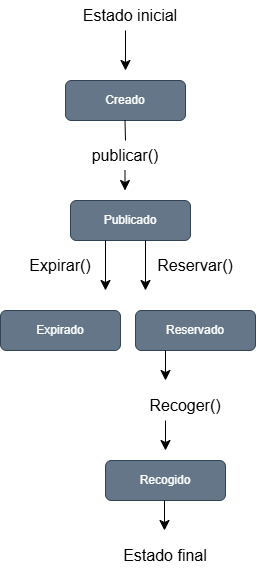

The diagram above was exported from draw.io. Its source (the exported page's mxGraphModel, read from the mxfile embedded in the PNG):
<mxGraphModel dx="1123" dy="562" grid="1" gridSize="10" guides="1" tooltips="1" connect="1" arrows="1" fold="1" page="1" pageScale="1" pageWidth="850" pageHeight="1100" math="0" shadow="0">
  <root>
    <mxCell id="0" />
    <mxCell id="1" parent="0" />
    <mxCell id="ioJadtlsi2bRa6UY3xOb-20" value="Estado inicial" style="text;strokeColor=none;fillColor=none;html=1;align=center;verticalAlign=middle;whiteSpace=wrap;rounded=0;fontSize=16;" vertex="1" parent="1">
      <mxGeometry x="-140" y="80" width="170" height="30" as="geometry" />
    </mxCell>
    <mxCell id="ioJadtlsi2bRa6UY3xOb-21" value="" style="endArrow=classic;html=1;rounded=0;fontSize=12;startSize=8;endSize=8;curved=1;" edge="1" parent="1">
      <mxGeometry width="50" height="50" relative="1" as="geometry">
        <mxPoint x="-60" y="110" as="sourcePoint" />
        <mxPoint x="-60" y="150" as="targetPoint" />
      </mxGeometry>
    </mxCell>
    <mxCell id="ioJadtlsi2bRa6UY3xOb-23" value="Creado" style="rounded=1;whiteSpace=wrap;html=1;fillColor=#647687;fontColor=#ffffff;strokeColor=#314354;" vertex="1" parent="1">
      <mxGeometry x="-120" y="160" width="120" height="40" as="geometry" />
    </mxCell>
    <mxCell id="ioJadtlsi2bRa6UY3xOb-26" value="" style="endArrow=none;html=1;rounded=0;fontSize=12;startSize=8;endSize=8;curved=1;" edge="1" parent="1">
      <mxGeometry width="50" height="50" relative="1" as="geometry">
        <mxPoint x="-60" y="220" as="sourcePoint" />
        <mxPoint x="-60.5" y="200" as="targetPoint" />
      </mxGeometry>
    </mxCell>
    <mxCell id="ioJadtlsi2bRa6UY3xOb-27" value="publicar()" style="text;strokeColor=none;fillColor=none;html=1;align=center;verticalAlign=middle;whiteSpace=wrap;rounded=0;fontSize=16;" vertex="1" parent="1">
      <mxGeometry x="-90" y="220" width="60" height="30" as="geometry" />
    </mxCell>
    <mxCell id="ioJadtlsi2bRa6UY3xOb-29" value="" style="endArrow=classic;html=1;rounded=0;fontSize=12;startSize=8;endSize=8;curved=1;" edge="1" parent="1">
      <mxGeometry width="50" height="50" relative="1" as="geometry">
        <mxPoint x="-60.5" y="250" as="sourcePoint" />
        <mxPoint x="-60.5" y="270" as="targetPoint" />
      </mxGeometry>
    </mxCell>
    <mxCell id="ioJadtlsi2bRa6UY3xOb-30" value="Publicado" style="rounded=1;whiteSpace=wrap;html=1;fillColor=#647687;fontColor=#ffffff;strokeColor=#314354;" vertex="1" parent="1">
      <mxGeometry x="-115" y="280" width="120" height="40" as="geometry" />
    </mxCell>
    <mxCell id="ioJadtlsi2bRa6UY3xOb-33" value="Expirar()" style="text;strokeColor=none;fillColor=none;html=1;align=center;verticalAlign=middle;whiteSpace=wrap;rounded=0;fontSize=16;" vertex="1" parent="1">
      <mxGeometry x="-160" y="330" width="70" height="30" as="geometry" />
    </mxCell>
    <mxCell id="ioJadtlsi2bRa6UY3xOb-34" value="" style="endArrow=classic;html=1;rounded=0;fontSize=12;startSize=8;endSize=8;curved=1;" edge="1" parent="1">
      <mxGeometry width="50" height="50" relative="1" as="geometry">
        <mxPoint x="-80" y="320" as="sourcePoint" />
        <mxPoint x="-80" y="370" as="targetPoint" />
      </mxGeometry>
    </mxCell>
    <mxCell id="ioJadtlsi2bRa6UY3xOb-36" value="" style="endArrow=classic;html=1;rounded=0;fontSize=12;startSize=8;endSize=8;curved=1;" edge="1" parent="1">
      <mxGeometry width="50" height="50" relative="1" as="geometry">
        <mxPoint x="-40" y="320" as="sourcePoint" />
        <mxPoint x="-40" y="370" as="targetPoint" />
      </mxGeometry>
    </mxCell>
    <mxCell id="ioJadtlsi2bRa6UY3xOb-38" value="Reservar()" style="text;strokeColor=none;fillColor=none;html=1;align=center;verticalAlign=middle;whiteSpace=wrap;rounded=0;fontSize=16;" vertex="1" parent="1">
      <mxGeometry x="-20" y="330" width="60" height="30" as="geometry" />
    </mxCell>
    <mxCell id="ioJadtlsi2bRa6UY3xOb-41" value="Expirado" style="rounded=1;whiteSpace=wrap;html=1;fillColor=#647687;fontColor=#ffffff;strokeColor=#314354;" vertex="1" parent="1">
      <mxGeometry x="-185" y="390" width="120" height="40" as="geometry" />
    </mxCell>
    <mxCell id="ioJadtlsi2bRa6UY3xOb-42" value="Reservado" style="rounded=1;whiteSpace=wrap;html=1;fillColor=#647687;fontColor=#ffffff;strokeColor=#314354;" vertex="1" parent="1">
      <mxGeometry x="-50" y="390" width="120" height="40" as="geometry" />
    </mxCell>
    <mxCell id="ioJadtlsi2bRa6UY3xOb-43" value="" style="endArrow=classic;html=1;rounded=0;fontSize=12;startSize=8;endSize=8;curved=1;" edge="1" parent="1">
      <mxGeometry width="50" height="50" relative="1" as="geometry">
        <mxPoint x="-20" y="430" as="sourcePoint" />
        <mxPoint x="-20" y="460" as="targetPoint" />
      </mxGeometry>
    </mxCell>
    <mxCell id="ioJadtlsi2bRa6UY3xOb-44" value="Recoger()" style="text;strokeColor=none;fillColor=none;html=1;align=center;verticalAlign=middle;whiteSpace=wrap;rounded=0;fontSize=16;" vertex="1" parent="1">
      <mxGeometry x="-30" y="470" width="60" height="30" as="geometry" />
    </mxCell>
    <mxCell id="ioJadtlsi2bRa6UY3xOb-45" value="" style="endArrow=classic;html=1;rounded=0;fontSize=12;startSize=8;endSize=8;curved=1;" edge="1" parent="1">
      <mxGeometry width="50" height="50" relative="1" as="geometry">
        <mxPoint x="-20" y="500" as="sourcePoint" />
        <mxPoint x="-20" y="530" as="targetPoint" />
      </mxGeometry>
    </mxCell>
    <mxCell id="ioJadtlsi2bRa6UY3xOb-46" value="Recogido" style="rounded=1;whiteSpace=wrap;html=1;fillColor=#647687;fontColor=#ffffff;strokeColor=#314354;" vertex="1" parent="1">
      <mxGeometry x="-80" y="540" width="120" height="40" as="geometry" />
    </mxCell>
    <mxCell id="ioJadtlsi2bRa6UY3xOb-47" value="" style="endArrow=classic;html=1;rounded=0;fontSize=12;startSize=8;endSize=8;curved=1;" edge="1" parent="1">
      <mxGeometry width="50" height="50" relative="1" as="geometry">
        <mxPoint x="-21" y="580" as="sourcePoint" />
        <mxPoint x="-21" y="610" as="targetPoint" />
      </mxGeometry>
    </mxCell>
    <mxCell id="ioJadtlsi2bRa6UY3xOb-48" value="Estado final" style="text;strokeColor=none;fillColor=none;html=1;align=center;verticalAlign=middle;whiteSpace=wrap;rounded=0;fontSize=16;" vertex="1" parent="1">
      <mxGeometry x="-80" y="620" width="120" height="30" as="geometry" />
    </mxCell>
  </root>
</mxGraphModel>